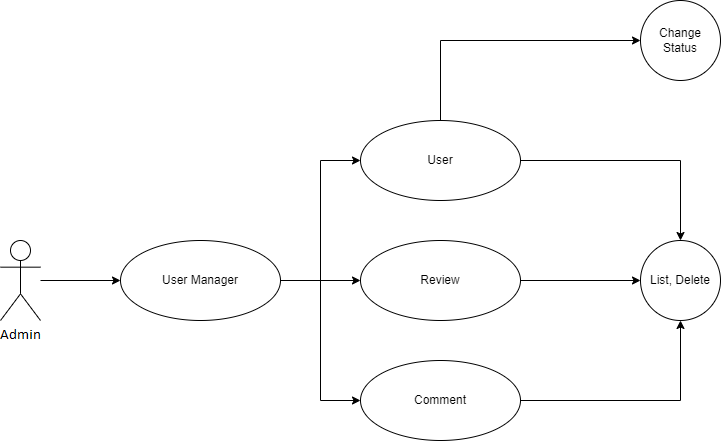

The diagram above was exported from draw.io. Its source (the exported page's mxGraphModel, read from the mxfile embedded in the PNG):
<mxGraphModel dx="1182" dy="774" grid="1" gridSize="10" guides="1" tooltips="1" connect="1" arrows="1" fold="1" page="1" pageScale="1" pageWidth="850" pageHeight="1100" math="0" shadow="0">
  <root>
    <mxCell id="0" />
    <mxCell id="1" parent="0" />
    <mxCell id="PH9DqUvGOYp3Jw2CEUCH-14" style="edgeStyle=orthogonalEdgeStyle;rounded=0;orthogonalLoop=1;jettySize=auto;html=1;entryX=0;entryY=0.5;entryDx=0;entryDy=0;" parent="1" source="PH9DqUvGOYp3Jw2CEUCH-4" target="PH9DqUvGOYp3Jw2CEUCH-11" edge="1">
      <mxGeometry relative="1" as="geometry" />
    </mxCell>
    <mxCell id="PH9DqUvGOYp3Jw2CEUCH-4" value="User" style="shape=umlActor;verticalLabelPosition=bottom;verticalAlign=top;html=1;outlineConnect=0;" parent="1" vertex="1">
      <mxGeometry x="80" y="280" width="40" height="80" as="geometry" />
    </mxCell>
    <mxCell id="iths17d8exBNNPUkvsj6-14" style="edgeStyle=orthogonalEdgeStyle;rounded=0;orthogonalLoop=1;jettySize=auto;html=1;" edge="1" parent="1" source="PH9DqUvGOYp3Jw2CEUCH-7" target="iths17d8exBNNPUkvsj6-12">
      <mxGeometry relative="1" as="geometry" />
    </mxCell>
    <mxCell id="iths17d8exBNNPUkvsj6-17" style="edgeStyle=orthogonalEdgeStyle;rounded=0;orthogonalLoop=1;jettySize=auto;html=1;entryX=0;entryY=0.5;entryDx=0;entryDy=0;exitX=0.5;exitY=0;exitDx=0;exitDy=0;" edge="1" parent="1" source="PH9DqUvGOYp3Jw2CEUCH-7" target="iths17d8exBNNPUkvsj6-16">
      <mxGeometry relative="1" as="geometry" />
    </mxCell>
    <mxCell id="PH9DqUvGOYp3Jw2CEUCH-7" value="User" style="ellipse;whiteSpace=wrap;html=1;" parent="1" vertex="1">
      <mxGeometry x="440" y="160" width="160" height="80" as="geometry" />
    </mxCell>
    <mxCell id="iths17d8exBNNPUkvsj6-5" style="edgeStyle=orthogonalEdgeStyle;rounded=0;orthogonalLoop=1;jettySize=auto;html=1;entryX=0;entryY=0.5;entryDx=0;entryDy=0;" edge="1" parent="1" source="PH9DqUvGOYp3Jw2CEUCH-11" target="PH9DqUvGOYp3Jw2CEUCH-7">
      <mxGeometry relative="1" as="geometry" />
    </mxCell>
    <mxCell id="iths17d8exBNNPUkvsj6-6" style="edgeStyle=orthogonalEdgeStyle;rounded=0;orthogonalLoop=1;jettySize=auto;html=1;entryX=0;entryY=0.5;entryDx=0;entryDy=0;" edge="1" parent="1" source="PH9DqUvGOYp3Jw2CEUCH-11" target="iths17d8exBNNPUkvsj6-3">
      <mxGeometry relative="1" as="geometry" />
    </mxCell>
    <mxCell id="iths17d8exBNNPUkvsj6-7" style="edgeStyle=orthogonalEdgeStyle;rounded=0;orthogonalLoop=1;jettySize=auto;html=1;entryX=0;entryY=0.5;entryDx=0;entryDy=0;" edge="1" parent="1" source="PH9DqUvGOYp3Jw2CEUCH-11" target="iths17d8exBNNPUkvsj6-4">
      <mxGeometry relative="1" as="geometry" />
    </mxCell>
    <mxCell id="PH9DqUvGOYp3Jw2CEUCH-11" value="User Manager" style="ellipse;whiteSpace=wrap;html=1;" parent="1" vertex="1">
      <mxGeometry x="200" y="280" width="160" height="80" as="geometry" />
    </mxCell>
    <mxCell id="iths17d8exBNNPUkvsj6-13" style="edgeStyle=orthogonalEdgeStyle;rounded=0;orthogonalLoop=1;jettySize=auto;html=1;entryX=0;entryY=0.5;entryDx=0;entryDy=0;" edge="1" parent="1" source="iths17d8exBNNPUkvsj6-3" target="iths17d8exBNNPUkvsj6-12">
      <mxGeometry relative="1" as="geometry" />
    </mxCell>
    <mxCell id="iths17d8exBNNPUkvsj6-3" value="Review" style="ellipse;whiteSpace=wrap;html=1;" vertex="1" parent="1">
      <mxGeometry x="440" y="280" width="160" height="80" as="geometry" />
    </mxCell>
    <mxCell id="iths17d8exBNNPUkvsj6-15" style="edgeStyle=orthogonalEdgeStyle;rounded=0;orthogonalLoop=1;jettySize=auto;html=1;entryX=0.5;entryY=1;entryDx=0;entryDy=0;" edge="1" parent="1" source="iths17d8exBNNPUkvsj6-4" target="iths17d8exBNNPUkvsj6-12">
      <mxGeometry relative="1" as="geometry" />
    </mxCell>
    <mxCell id="iths17d8exBNNPUkvsj6-4" value="Comment" style="ellipse;whiteSpace=wrap;html=1;" vertex="1" parent="1">
      <mxGeometry x="440" y="400" width="160" height="80" as="geometry" />
    </mxCell>
    <mxCell id="iths17d8exBNNPUkvsj6-12" value="List, Delete" style="ellipse;whiteSpace=wrap;html=1;aspect=fixed;" vertex="1" parent="1">
      <mxGeometry x="720" y="280" width="80" height="80" as="geometry" />
    </mxCell>
    <mxCell id="iths17d8exBNNPUkvsj6-16" value="Change Status" style="ellipse;whiteSpace=wrap;html=1;aspect=fixed;" vertex="1" parent="1">
      <mxGeometry x="720" y="40" width="80" height="80" as="geometry" />
    </mxCell>
  </root>
</mxGraphModel>